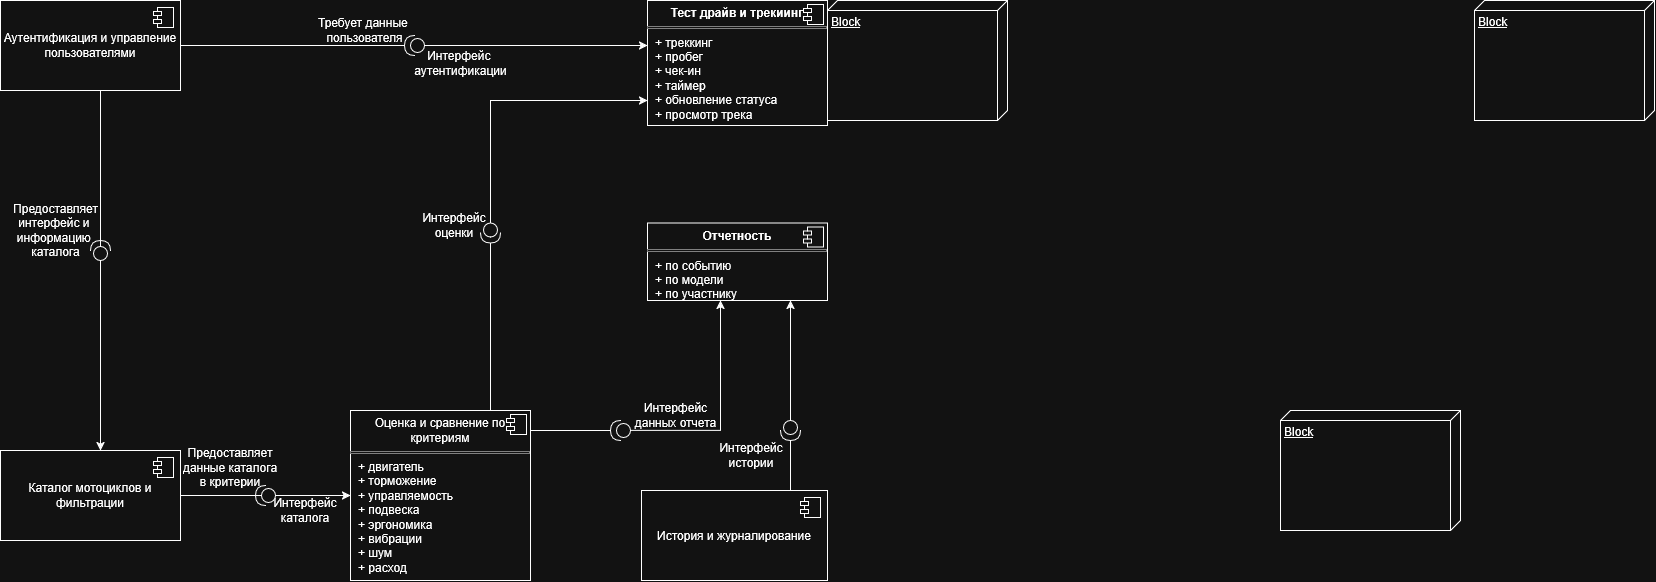

The diagram above was exported from draw.io. Its source (the exported page's mxGraphModel, read from the mxfile embedded in the PNG):
<mxGraphModel dx="1683" dy="894" grid="1" gridSize="10" guides="1" tooltips="1" connect="1" arrows="1" fold="1" page="1" pageScale="1" pageWidth="827" pageHeight="1169" math="0" shadow="0">
  <root>
    <mxCell id="0" />
    <mxCell id="1" parent="0" />
    <mxCell id="aeQr315aCrWezTr0icwC-1" edge="1" parent="1" source="T0pThgiU-3ZnByQNx8SV-2" style="edgeStyle=orthogonalEdgeStyle;rounded=0;orthogonalLoop=1;jettySize=auto;html=1;">
      <mxGeometry relative="1" as="geometry">
        <mxPoint x="100" y="270.0000000000001" as="sourcePoint" />
        <mxPoint x="100" y="450" as="targetPoint" />
      </mxGeometry>
    </mxCell>
    <mxCell id="QmhAqZiAgzsuEVD5MUDv-5" edge="1" parent="1" source="T0pThgiU-3ZnByQNx8SV-1" style="edgeStyle=orthogonalEdgeStyle;rounded=0;orthogonalLoop=1;jettySize=auto;html=1;" target="9F1rVDe0Ypydv_PYUyu_-1">
      <mxGeometry relative="1" x="0.0021" as="geometry">
        <Array as="points">
          <mxPoint x="600" y="45" />
          <mxPoint x="600" y="45" />
        </Array>
        <mxPoint x="647" y="45" as="targetPoint" />
      </mxGeometry>
    </mxCell>
    <mxCell id="T0pThgiU-3ZnByQNx8SV-3" parent="1" style="html=1;dropTarget=0;whiteSpace=wrap;" value="Аутентификация и управление пользователями" vertex="1">
      <mxGeometry height="90" width="180" as="geometry" />
    </mxCell>
    <mxCell id="T0pThgiU-3ZnByQNx8SV-4" parent="T0pThgiU-3ZnByQNx8SV-3" style="shape=module;jettyWidth=8;jettyHeight=4;" value="" vertex="1">
      <mxGeometry height="20" relative="1" width="20" x="1" as="geometry">
        <mxPoint x="-27" y="7" as="offset" />
      </mxGeometry>
    </mxCell>
    <mxCell id="BpSK3sc2cWxwQOFpfp-B-1" edge="1" parent="1" source="BpSK3sc2cWxwQOFpfp-B-4" style="rounded=0;orthogonalLoop=1;jettySize=auto;html=1;exitX=1;exitY=0.5;exitDx=0;exitDy=0;" target="RJeuGb543RaUOQSoxqhd-2">
      <mxGeometry relative="1" as="geometry" />
    </mxCell>
    <mxCell id="T0pThgiU-3ZnByQNx8SV-5" parent="1" style="html=1;dropTarget=0;whiteSpace=wrap;" value="Каталог мотоциклов и фильтрации" vertex="1">
      <mxGeometry height="90" width="180" y="450" as="geometry" />
    </mxCell>
    <mxCell id="T0pThgiU-3ZnByQNx8SV-6" parent="T0pThgiU-3ZnByQNx8SV-5" style="shape=module;jettyWidth=8;jettyHeight=4;" value="" vertex="1">
      <mxGeometry height="20" relative="1" width="20" x="1" as="geometry">
        <mxPoint x="-27" y="7" as="offset" />
      </mxGeometry>
    </mxCell>
    <mxCell id="aeQr315aCrWezTr0icwC-2" edge="1" parent="1" source="T0pThgiU-3ZnByQNx8SV-2" style="edgeStyle=orthogonalEdgeStyle;rounded=0;orthogonalLoop=1;jettySize=auto;html=1;endArrow=none;endFill=0;" value="">
      <mxGeometry relative="1" as="geometry">
        <mxPoint x="100" y="90" as="sourcePoint" />
        <mxPoint x="100" y="250.0000000000001" as="targetPoint" />
      </mxGeometry>
    </mxCell>
    <mxCell id="60EK_C8l8_nJWJJYJfbC-1" parent="1" style="text;html=1;align=center;verticalAlign=middle;resizable=0;points=[];autosize=1;strokeColor=none;fillColor=none;" value="&lt;div&gt;Предоставляет&lt;/div&gt;&lt;div&gt;интерфейс и&amp;nbsp;&lt;/div&gt;&lt;div&gt;информацию&amp;nbsp;&lt;/div&gt;&lt;div&gt;каталога&lt;/div&gt;" vertex="1">
      <mxGeometry height="70" width="110" y="195" as="geometry" />
    </mxCell>
    <mxCell id="BpSK3sc2cWxwQOFpfp-B-15" edge="1" parent="1" source="BpSK3sc2cWxwQOFpfp-B-16" style="edgeStyle=orthogonalEdgeStyle;rounded=0;orthogonalLoop=1;jettySize=auto;html=1;" target="BFDX_e4bDyrdIsCaXqpj-2">
      <mxGeometry relative="1" x="0.0034" as="geometry">
        <Array as="points">
          <mxPoint x="790" y="360" />
          <mxPoint x="790" y="360" />
        </Array>
      </mxGeometry>
    </mxCell>
    <mxCell id="MPWJaT5O1zZn1boX9Znt-5" parent="1" style="html=1;dropTarget=0;whiteSpace=wrap;" value="История и журналирование" vertex="1">
      <mxGeometry height="90" width="186" x="641" y="490" as="geometry" />
    </mxCell>
    <mxCell id="MPWJaT5O1zZn1boX9Znt-6" parent="MPWJaT5O1zZn1boX9Znt-5" style="shape=module;jettyWidth=8;jettyHeight=4;" value="" vertex="1">
      <mxGeometry height="20" relative="1" width="20" x="1" as="geometry">
        <mxPoint x="-27" y="7" as="offset" />
      </mxGeometry>
    </mxCell>
    <mxCell id="QmhAqZiAgzsuEVD5MUDv-3" edge="1" parent="1" style="edgeStyle=orthogonalEdgeStyle;rounded=0;orthogonalLoop=1;jettySize=auto;html=1;exitX=0.5;exitY=1;exitDx=0;exitDy=0;endArrow=none;endFill=0;" target="T0pThgiU-3ZnByQNx8SV-2" value="">
      <mxGeometry relative="1" as="geometry">
        <mxPoint x="100" y="90" as="sourcePoint" />
        <mxPoint x="100" y="250.0000000000001" as="targetPoint" />
      </mxGeometry>
    </mxCell>
    <mxCell id="T0pThgiU-3ZnByQNx8SV-2" parent="1" style="shape=providedRequiredInterface;html=1;verticalLabelPosition=bottom;sketch=0;direction=north;" value="" vertex="1">
      <mxGeometry height="20" width="20" x="90" y="240" as="geometry" />
    </mxCell>
    <mxCell id="QmhAqZiAgzsuEVD5MUDv-6" edge="1" parent="1" source="T0pThgiU-3ZnByQNx8SV-3" style="edgeStyle=orthogonalEdgeStyle;rounded=0;orthogonalLoop=1;jettySize=auto;html=1;exitX=1;exitY=0.5;exitDx=0;exitDy=0;endArrow=none;endFill=0;" target="T0pThgiU-3ZnByQNx8SV-1" value="">
      <mxGeometry relative="1" as="geometry">
        <mxPoint x="180" y="45" as="sourcePoint" />
        <mxPoint x="647" y="45" as="targetPoint" />
      </mxGeometry>
    </mxCell>
    <mxCell id="T0pThgiU-3ZnByQNx8SV-1" parent="1" style="shape=providedRequiredInterface;html=1;verticalLabelPosition=bottom;sketch=0;direction=west;" value="" vertex="1">
      <mxGeometry height="20" width="20" x="404" y="35" as="geometry" />
    </mxCell>
    <mxCell id="9F1rVDe0Ypydv_PYUyu_-1" parent="1" style="align=left;overflow=fill;html=1;dropTarget=0;whiteSpace=wrap;" value="&lt;p style=&quot;margin:0px;margin-top:6px;text-align:center;&quot;&gt;&lt;b&gt;Тест драйв и трекиинг&lt;/b&gt;&lt;/p&gt;&lt;hr size=&quot;1&quot; style=&quot;border-style:solid;&quot;&gt;&lt;p style=&quot;margin:0px;margin-left:8px;&quot;&gt;+ треккинг&lt;br&gt;+ пробег&lt;/p&gt;&lt;p style=&quot;margin:0px;margin-left:8px;&quot;&gt;+ чек-ин&lt;/p&gt;&lt;p style=&quot;margin:0px;margin-left:8px;&quot;&gt;+ таймер&lt;/p&gt;&lt;p style=&quot;margin:0px;margin-left:8px;&quot;&gt;+ обновление статуса&lt;br&gt;+ просмотр трека&lt;/p&gt;" vertex="1">
      <mxGeometry height="125" width="180" x="647" as="geometry" />
    </mxCell>
    <mxCell id="9F1rVDe0Ypydv_PYUyu_-2" parent="9F1rVDe0Ypydv_PYUyu_-1" style="shape=component;jettyWidth=8;jettyHeight=4;" value="" vertex="1">
      <mxGeometry height="20" relative="1" width="20" x="1" as="geometry">
        <mxPoint x="-24" y="4" as="offset" />
      </mxGeometry>
    </mxCell>
    <mxCell id="fy3RCDI7HVmWlQdwZYb6-1" parent="1" style="text;html=1;align=center;verticalAlign=middle;resizable=0;points=[];autosize=1;strokeColor=none;fillColor=none;" value="&lt;div&gt;Требует данные&amp;nbsp;&lt;/div&gt;&lt;div&gt;пользователя&lt;/div&gt;" vertex="1">
      <mxGeometry height="40" width="120" x="304" y="10" as="geometry" />
    </mxCell>
    <mxCell id="BFDX_e4bDyrdIsCaXqpj-1" parent="1" style="text;html=1;align=center;verticalAlign=middle;resizable=0;points=[];autosize=1;strokeColor=none;fillColor=none;" value="&lt;div&gt;Интерфейс&amp;nbsp;&lt;/div&gt;&lt;div&gt;аутентификации&lt;/div&gt;" vertex="1">
      <mxGeometry height="40" width="120" x="400" y="42.5" as="geometry" />
    </mxCell>
    <mxCell id="BFDX_e4bDyrdIsCaXqpj-2" parent="1" style="align=left;overflow=fill;html=1;dropTarget=0;whiteSpace=wrap;" value="&lt;p style=&quot;margin:0px;margin-top:6px;text-align:center;&quot;&gt;&lt;b&gt;Отчетность&lt;/b&gt;&lt;/p&gt;&lt;hr size=&quot;1&quot; style=&quot;border-style:solid;&quot;&gt;&lt;p style=&quot;margin:0px;margin-left:8px;&quot;&gt;+ по событию&lt;br&gt;+ по модели&lt;/p&gt;&lt;p style=&quot;margin:0px;margin-left:8px;&quot;&gt;+ по участнику&amp;nbsp;&lt;/p&gt;" vertex="1">
      <mxGeometry height="77.5" width="180" x="647" y="222.5" as="geometry" />
    </mxCell>
    <mxCell id="BFDX_e4bDyrdIsCaXqpj-3" parent="BFDX_e4bDyrdIsCaXqpj-2" style="shape=component;jettyWidth=8;jettyHeight=4;" value="" vertex="1">
      <mxGeometry height="20" relative="1" width="20" x="1" as="geometry">
        <mxPoint x="-24" y="4" as="offset" />
      </mxGeometry>
    </mxCell>
    <mxCell id="BpSK3sc2cWxwQOFpfp-B-6" edge="1" parent="1" source="BpSK3sc2cWxwQOFpfp-B-7" style="edgeStyle=orthogonalEdgeStyle;rounded=0;orthogonalLoop=1;jettySize=auto;html=1;" target="9F1rVDe0Ypydv_PYUyu_-1">
      <mxGeometry relative="1" x="0.0662" as="geometry">
        <Array as="points">
          <mxPoint x="490" y="100" />
        </Array>
      </mxGeometry>
    </mxCell>
    <mxCell id="BpSK3sc2cWxwQOFpfp-B-10" edge="1" parent="1" source="BpSK3sc2cWxwQOFpfp-B-12" style="edgeStyle=orthogonalEdgeStyle;rounded=0;orthogonalLoop=1;jettySize=auto;html=1;" target="BFDX_e4bDyrdIsCaXqpj-2">
      <mxGeometry relative="1" as="geometry">
        <Array as="points">
          <mxPoint x="720" y="430" />
        </Array>
      </mxGeometry>
    </mxCell>
    <mxCell id="RJeuGb543RaUOQSoxqhd-2" parent="1" style="align=left;overflow=fill;html=1;dropTarget=0;whiteSpace=wrap;" value="&lt;p style=&quot;margin:0px;margin-top:6px;text-align:center;&quot;&gt;Оценка и сравнение по критериям&lt;/p&gt;&lt;hr size=&quot;1&quot; style=&quot;border-style:solid;&quot;&gt;&lt;p style=&quot;margin:0px;margin-left:8px;&quot;&gt;+ двигатель&lt;br&gt;+ торможение&lt;/p&gt;&lt;p style=&quot;margin:0px;margin-left:8px;&quot;&gt;+ управляемость&lt;/p&gt;&lt;p style=&quot;margin:0px;margin-left:8px;&quot;&gt;+ подвеска&lt;/p&gt;&lt;p style=&quot;margin:0px;margin-left:8px;&quot;&gt;+ эргономика&lt;/p&gt;&lt;p style=&quot;margin:0px;margin-left:8px;&quot;&gt;+ вибрации&lt;/p&gt;&lt;p style=&quot;margin:0px;margin-left:8px;&quot;&gt;+ шум&lt;/p&gt;&lt;p style=&quot;margin:0px;margin-left:8px;&quot;&gt;+ расход&lt;/p&gt;&lt;p style=&quot;margin:0px;margin-left:8px;&quot;&gt;&lt;br&gt;&lt;/p&gt;" vertex="1">
      <mxGeometry height="170" width="180" x="350" y="410" as="geometry" />
    </mxCell>
    <mxCell id="RJeuGb543RaUOQSoxqhd-3" parent="RJeuGb543RaUOQSoxqhd-2" style="shape=component;jettyWidth=8;jettyHeight=4;" value="" vertex="1">
      <mxGeometry height="20" relative="1" width="20" x="1" as="geometry">
        <mxPoint x="-24" y="4" as="offset" />
      </mxGeometry>
    </mxCell>
    <mxCell id="BpSK3sc2cWxwQOFpfp-B-2" parent="1" style="text;html=1;whiteSpace=wrap;strokeColor=none;fillColor=none;align=center;verticalAlign=middle;rounded=0;" value="Интерфейс каталога" vertex="1">
      <mxGeometry height="30" width="60" x="275" y="495" as="geometry" />
    </mxCell>
    <mxCell id="BpSK3sc2cWxwQOFpfp-B-3" parent="1" style="text;html=1;whiteSpace=wrap;strokeColor=none;fillColor=none;align=center;verticalAlign=middle;rounded=0;" value="Предоставляет данные каталога в критерии" vertex="1">
      <mxGeometry height="55" width="100" x="180" y="440" as="geometry" />
    </mxCell>
    <mxCell id="BpSK3sc2cWxwQOFpfp-B-5" edge="1" parent="1" source="T0pThgiU-3ZnByQNx8SV-5" style="rounded=0;orthogonalLoop=1;jettySize=auto;html=1;exitX=1;exitY=0.5;exitDx=0;exitDy=0;endArrow=none;endFill=0;" target="BpSK3sc2cWxwQOFpfp-B-4" value="">
      <mxGeometry relative="1" as="geometry">
        <mxPoint x="180" y="495" as="sourcePoint" />
        <mxPoint x="330" y="495" as="targetPoint" />
      </mxGeometry>
    </mxCell>
    <mxCell id="BpSK3sc2cWxwQOFpfp-B-4" parent="1" style="shape=providedRequiredInterface;html=1;verticalLabelPosition=bottom;sketch=0;direction=west;" value="" vertex="1">
      <mxGeometry height="20" width="20" x="255" y="485" as="geometry" />
    </mxCell>
    <mxCell id="BpSK3sc2cWxwQOFpfp-B-8" edge="1" parent="1" source="RJeuGb543RaUOQSoxqhd-2" style="edgeStyle=orthogonalEdgeStyle;rounded=0;orthogonalLoop=1;jettySize=auto;html=1;endArrow=none;endFill=0;" target="BpSK3sc2cWxwQOFpfp-B-7" value="">
      <mxGeometry relative="1" x="0.0507" as="geometry">
        <Array as="points">
          <mxPoint x="490" y="370" />
          <mxPoint x="490" y="370" />
        </Array>
        <mxPoint x="485" y="410" as="sourcePoint" />
        <mxPoint x="647" y="100" as="targetPoint" />
      </mxGeometry>
    </mxCell>
    <mxCell id="BpSK3sc2cWxwQOFpfp-B-7" parent="1" style="shape=providedRequiredInterface;html=1;verticalLabelPosition=bottom;sketch=0;direction=south;" value="" vertex="1">
      <mxGeometry height="20" width="20" x="480" y="222.5" as="geometry" />
    </mxCell>
    <mxCell id="BpSK3sc2cWxwQOFpfp-B-9" parent="1" style="text;html=1;whiteSpace=wrap;strokeColor=none;fillColor=none;align=center;verticalAlign=middle;rounded=0;" value="Интерфейс оценки" vertex="1">
      <mxGeometry height="30" width="60" x="424" y="210" as="geometry" />
    </mxCell>
    <mxCell id="BpSK3sc2cWxwQOFpfp-B-13" edge="1" parent="1" source="RJeuGb543RaUOQSoxqhd-2" style="edgeStyle=orthogonalEdgeStyle;rounded=0;orthogonalLoop=1;jettySize=auto;html=1;endArrow=none;endFill=0;" target="BpSK3sc2cWxwQOFpfp-B-12" value="">
      <mxGeometry relative="1" as="geometry">
        <Array as="points">
          <mxPoint x="560" y="430" />
          <mxPoint x="560" y="430" />
        </Array>
        <mxPoint x="530" y="430" as="sourcePoint" />
        <mxPoint x="737" y="347" as="targetPoint" />
      </mxGeometry>
    </mxCell>
    <mxCell id="BpSK3sc2cWxwQOFpfp-B-12" parent="1" style="shape=providedRequiredInterface;html=1;verticalLabelPosition=bottom;sketch=0;direction=west;" value="" vertex="1">
      <mxGeometry height="20" width="20" x="610" y="420" as="geometry" />
    </mxCell>
    <mxCell id="BpSK3sc2cWxwQOFpfp-B-14" parent="1" style="text;html=1;whiteSpace=wrap;strokeColor=none;fillColor=none;align=center;verticalAlign=middle;rounded=0;" value="Интерфейс данных отчета" vertex="1">
      <mxGeometry height="30" width="91" x="630" y="400" as="geometry" />
    </mxCell>
    <mxCell id="BpSK3sc2cWxwQOFpfp-B-17" edge="1" parent="1" source="MPWJaT5O1zZn1boX9Znt-5" style="edgeStyle=orthogonalEdgeStyle;rounded=0;orthogonalLoop=1;jettySize=auto;html=1;endArrow=none;endFill=0;" target="BpSK3sc2cWxwQOFpfp-B-16" value="">
      <mxGeometry relative="1" x="0.0034" as="geometry">
        <Array as="points">
          <mxPoint x="790" y="480" />
          <mxPoint x="790" y="480" />
        </Array>
        <mxPoint x="790" y="490" as="sourcePoint" />
        <mxPoint x="790" y="347" as="targetPoint" />
      </mxGeometry>
    </mxCell>
    <mxCell id="BpSK3sc2cWxwQOFpfp-B-16" parent="1" style="shape=providedRequiredInterface;html=1;verticalLabelPosition=bottom;sketch=0;direction=south;" value="" vertex="1">
      <mxGeometry height="20" width="20" x="780" y="420" as="geometry" />
    </mxCell>
    <mxCell id="BpSK3sc2cWxwQOFpfp-B-18" parent="1" style="text;html=1;whiteSpace=wrap;strokeColor=none;fillColor=none;align=center;verticalAlign=middle;rounded=0;" value="Интерфейс истории" vertex="1">
      <mxGeometry height="30" width="60" x="721" y="440" as="geometry" />
    </mxCell>
    <mxCell id="K2oDNv9VUOL1Kk2k-c0Q-1" parent="1" style="verticalAlign=top;align=left;spacingTop=8;spacingLeft=2;spacingRight=12;shape=cube;size=10;direction=south;fontStyle=4;html=1;whiteSpace=wrap;" value="Block" vertex="1">
      <mxGeometry height="120" width="180" x="827" as="geometry" />
    </mxCell>
    <mxCell id="K2oDNv9VUOL1Kk2k-c0Q-2" parent="1" style="verticalAlign=top;align=left;spacingTop=8;spacingLeft=2;spacingRight=12;shape=cube;size=10;direction=south;fontStyle=4;html=1;whiteSpace=wrap;" value="Block" vertex="1">
      <mxGeometry height="120" width="180" x="1474" as="geometry" />
    </mxCell>
    <mxCell id="K2oDNv9VUOL1Kk2k-c0Q-3" parent="1" style="verticalAlign=top;align=left;spacingTop=8;spacingLeft=2;spacingRight=12;shape=cube;size=10;direction=south;fontStyle=4;html=1;whiteSpace=wrap;" value="Block" vertex="1">
      <mxGeometry height="120" width="180" x="1280" y="410" as="geometry" />
    </mxCell>
  </root>
</mxGraphModel>